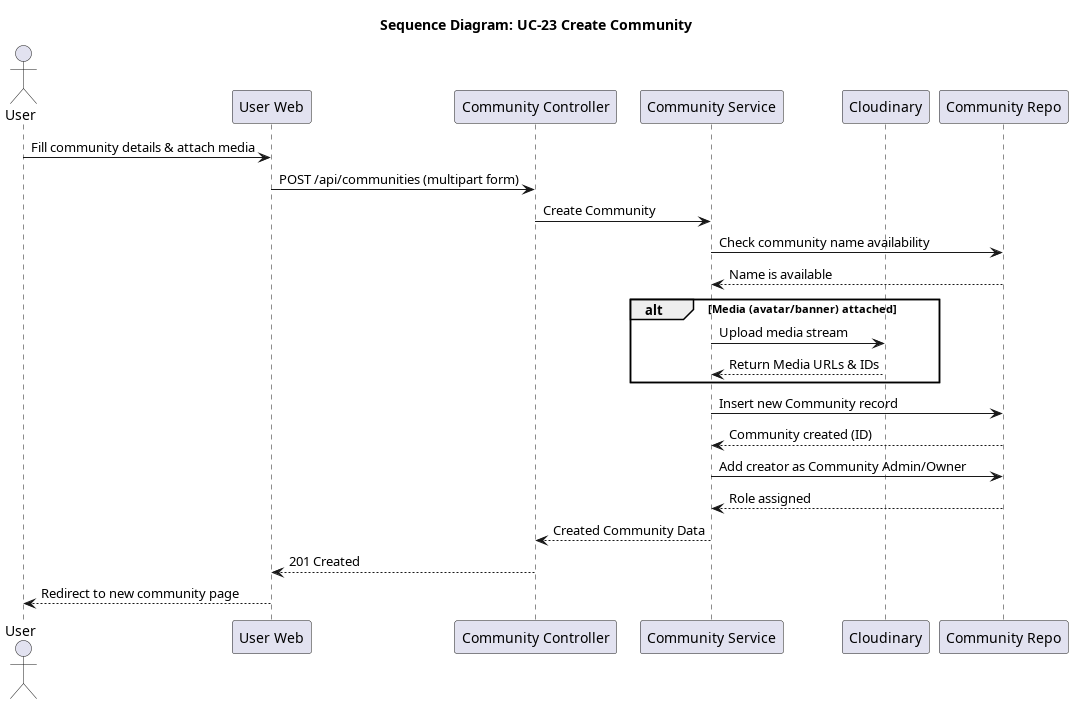

The diagram above was rendered by PlantUML. Its source (embedded in the PNG):
@startuml seq_23_create_community
title Sequence Diagram: UC-23 Create Community

actor User
participant "User Web" as Frontend
participant "Community Controller" as Controller
participant "Community Service" as Service
participant "Cloudinary" as Cloudinary
participant "Community Repo" as Repo

User -> Frontend: Fill community details & attach media
Frontend -> Controller: POST /api/communities (multipart form)
Controller -> Service: Create Community
Service -> Repo: Check community name availability
Repo --> Service: Name is available

alt Media (avatar/banner) attached
    Service -> Cloudinary: Upload media stream
    Cloudinary --> Service: Return Media URLs & IDs
end

Service -> Repo: Insert new Community record
Repo --> Service: Community created (ID)

Service -> Repo: Add creator as Community Admin/Owner
Repo --> Service: Role assigned

Service --> Controller: Created Community Data
Controller --> Frontend: 201 Created
Frontend --> User: Redirect to new community page
@enduml